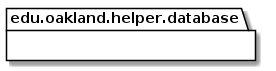

The diagram above was rendered by PlantUML. Its source (embedded in the PNG):
@startuml DatabaseHelperPackage_DirectDependencies

package edu.oakland.helper.database {
    
}


package edu.oakland.helper.database {
    
}


@enduml